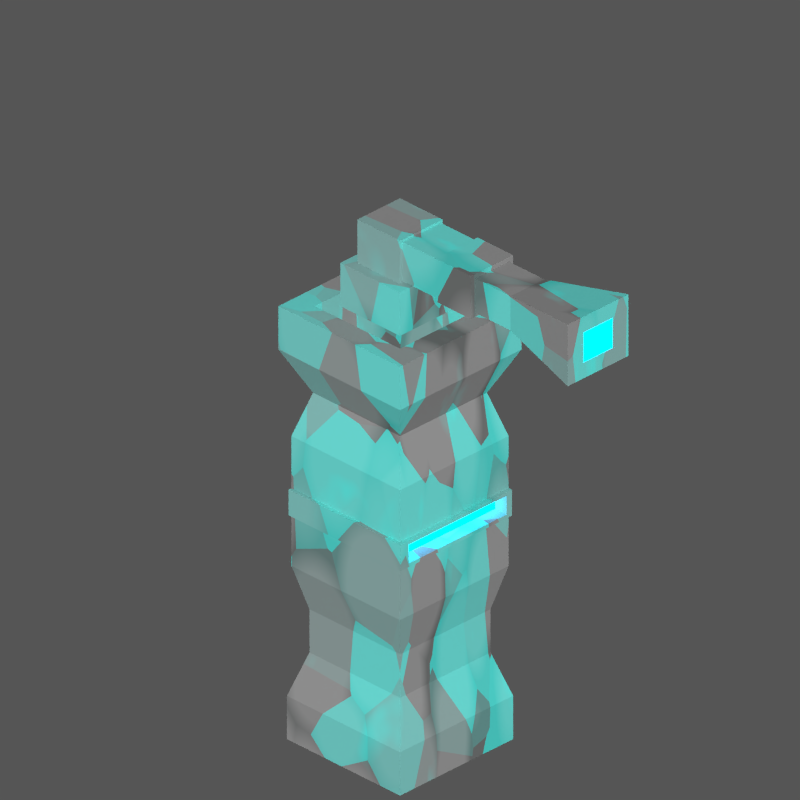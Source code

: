 # Source: Deffense.blend  (saved by Blender 2.77.0; exported with 4.5.12 LTS)
import bpy
from mathutils import Matrix  # noqa: F401  (used for matrix-valued properties, if any)

bpy.ops.wm.read_factory_settings(use_empty=True)
scene = bpy.context.scene
scene.name = 'Scene'

# ---- collections
col_collection_1 = bpy.data.collections.new('Collection 1'); scene.collection.children.link(col_collection_1)

# ---- materials (node trees are filled in below, after node groups)
mat_material_001 = bpy.data.materials.new('Material.001')
mat_material_001.alpha_threshold = 0.0
mat_material_001.roughness = 0.5
mat_brillo_002 = bpy.data.materials.new('brillo.002')
mat_brillo_002.alpha_threshold = 0.0
mat_brillo_002.roughness = 0.5

# ---- material node trees
mat_material_001.use_nodes = True; mat_material_001.node_tree.nodes.clear()
_N = mat_material_001.node_tree.nodes; _L = mat_material_001.node_tree.links
n0 = _N.new('NodeFrame'); n0.name = 'Frame.002'; n0.location = (-250, 290)
n0.width = 360
n1 = _N.new('NodeFrame'); n1.name = 'Frame'; n1.location = (-1110, 470)
n1.width = 660
n2 = _N.new('NodeFrame'); n2.name = 'Frame.003'; n2.location = (-250, -10)
n2.width = 210
n3 = _N.new('NodeFrame'); n3.name = 'Frame.001'; n3.location = (-1110, -50)
n3.width = 660
n4 = _N.new('ShaderNodeMixShader'); n4.name = 'Mix Shader.001'; n4.location = (220, 160)
n5 = _N.new('ShaderNodeOutputMaterial'); n5.name = 'Material Output'; n5.location = (470, 300)
n5.width = 152
n6 = _N.new('ShaderNodeBsdfDiffuse'); n6.name = 'Diffuse BSDF'; n6.location = (30, -30)
n6.inputs[0].default_value = (0.2083, 0.2083, 0.2083, 1.0)
n7 = _N.new('ShaderNodeMixShader'); n7.name = 'Mix Shader'; n7.location = (190, -30)
n8 = _N.new('ShaderNodeBsdfDiffuse'); n8.name = 'Diffuse BSDF.001'; n8.location = (30, -150)
n8.inputs[0].default_value = (0.007044, 0.01731, 0.01519, 1.0)
n9 = _N.new('ShaderNodeTexNoise'); n9.name = 'Noise Texture'; n9.location = (30, -310)
n9.inputs[2].default_value = -262.6
n10 = _N.new('ShaderNodeValToRGB'); n10.name = 'ColorRamp'; n10.location = (210, -30)
while len(n10.color_ramp.elements) > 1: n10.color_ramp.elements.remove(n10.color_ramp.elements[-1])
n10.color_ramp.elements[0].position = 0.3364; n10.color_ramp.elements[0].color = (0.0, 0.0, 0.0, 1.0)
_e = n10.color_ramp.elements.new(0.65); _e.color = (1.0, 1.0, 1.0, 1.0)
n11 = _N.new('ShaderNodeTexVoronoi'); n11.name = 'Voronoi Texture'; n11.location = (30, -90)
n12 = _N.new('ShaderNodeMix'); n12.name = 'Mix'; n12.location = (490, -110)
n12.data_type = 'RGBA'
n13 = _N.new('ShaderNodeValToRGB'); n13.name = 'ColorRamp.001'; n13.location = (230, -270)
while len(n13.color_ramp.elements) > 1: n13.color_ramp.elements.remove(n13.color_ramp.elements[-1])
n13.color_ramp.elements[0].position = 1.0; n13.color_ramp.elements[0].color = (0.0, 0.0, 0.0, 1.0)
_e = n13.color_ramp.elements.new(1.0); _e.color = (1.0, 1.0, 1.0, 1.0)
n14 = _N.new('ShaderNodeBsdfDiffuse'); n14.name = 'Diffuse BSDF.003'; n14.location = (30, -30)
n14.inputs[0].default_value = (0.0, 0.8, 0.7337, 1.0)
n15 = _N.new('ShaderNodeTexNoise'); n15.name = 'Noise Texture.001'; n15.location = (30, -310)
n16 = _N.new('ShaderNodeValToRGB'); n16.name = 'ColorRamp.002'; n16.location = (210, -270)
while len(n16.color_ramp.elements) > 1: n16.color_ramp.elements.remove(n16.color_ramp.elements[-1])
n16.color_ramp.elements[0].position = 0.6273; n16.color_ramp.elements[0].color = (0.0, 0.0, 0.0, 1.0)
_e = n16.color_ramp.elements.new(1.0); _e.color = (1.0, 1.0, 1.0, 1.0)
n17 = _N.new('ShaderNodeValToRGB'); n17.name = 'ColorRamp.003'; n17.location = (210, -30)
while len(n17.color_ramp.elements) > 1: n17.color_ramp.elements.remove(n17.color_ramp.elements[-1])
n17.color_ramp.elements[0].position = 0.3364; n17.color_ramp.elements[0].color = (0.0, 0.0, 0.0, 1.0)
_e = n17.color_ramp.elements.new(0.65); _e.color = (1.0, 1.0, 1.0, 1.0)
n18 = _N.new('ShaderNodeTexVoronoi'); n18.name = 'Voronoi Texture.002'; n18.location = (30, -90)
n19 = _N.new('ShaderNodeMix'); n19.name = 'Mix.001'; n19.location = (490, -110)
n19.data_type = 'RGBA'
n20 = _N.new('ShaderNodeMath'); n20.name = 'Math'; n20.location = (0, 0)
n20.operation = 'MULTIPLY'
n6.parent = n0
n7.parent = n0
n8.parent = n0
n9.parent = n1
n10.parent = n1
n11.parent = n1
n12.parent = n1
n13.parent = n1
n14.parent = n2
n15.parent = n3
n16.parent = n3
n17.parent = n3
n18.parent = n3
n19.parent = n3
_L.new(n6.outputs[0], n7.inputs[1])
_L.new(n8.outputs[0], n7.inputs[2])
_L.new(n9.outputs[0], n13.inputs[0])
_L.new(n10.outputs[0], n12.inputs[6])
_L.new(n13.outputs[0], n12.inputs[7])
_L.new(n15.outputs[0], n16.inputs[0])
_L.new(n17.outputs[0], n19.inputs[6])
_L.new(n16.outputs[0], n19.inputs[7])
_L.new(n7.outputs[0], n4.inputs[1])
_L.new(n4.outputs[0], n5.inputs[0])
_L.new(n12.outputs[2], n7.inputs[0])
_L.new(n14.outputs[0], n4.inputs[2])
_L.new(n19.outputs[2], n4.inputs[0])
_L.new(n18.outputs[1], n17.inputs[0])
_L.new(n20.outputs[0], n10.inputs[0])
_L.new(n11.outputs[0], n20.inputs[0])
_L.new(n11.outputs[0], n20.inputs[1])
n5.is_active_output = True
mat_brillo_002.use_nodes = True; mat_brillo_002.node_tree.nodes.clear()
_N = mat_brillo_002.node_tree.nodes; _L = mat_brillo_002.node_tree.links
n0 = _N.new('ShaderNodeOutputMaterial'); n0.name = 'Material Output'; n0.location = (300, 300)
n1 = _N.new('ShaderNodeEmission'); n1.name = 'Emission'; n1.location = (-134, 298)
n1.inputs[0].default_value = (0.0, 0.5021, 1.0, 1.0)
n1.inputs[1].default_value = 10.0
_L.new(n1.outputs[0], n0.inputs[0])
n0.is_active_output = True

# ---- world
world_world = bpy.data.worlds.new('World'); scene.world = world_world
world_world.color = (0.09135, 0.09135, 0.09135)
world_world.use_sun_shadow = False
world_world.sun_shadow_jitter_overblur = 0.0
world_world.cycles.sampling_method = 'NONE'
world_world.cycles.sample_map_resolution = 256

# ---- cameras
cam_camera = bpy.data.cameras.new('Camera')
cam_camera.type = 'ORTHO'
cam_camera.passepartout_alpha = 0.7
cam_camera.clip_start = 0.001
cam_camera.clip_end = 128.4
cam_camera.lens = 35.0
cam_camera.sensor_width = 32.0
cam_camera.sensor_height = 18.0
cam_camera.ortho_scale = 16.0
cam_camera.dof.focus_distance = 0.0

# ---- lights
light_lamp = bpy.data.lights.new('Lamp', 'SUN')
light_lamp.transmission_factor = 0.0
light_lamp.cutoff_distance = 30.0
light_lamp.use_shadow = False
light_lamp.angle = 1.571
light_lamp.energy = 5.0
light_lamp.shadow_buffer_clip_start = 1.001
light_lamp.shadow_soft_size = 1.0
light_lamp.shadow_cascade_max_distance = 1000.0
light_lamp.cycles.use_multiple_importance_sampling = False
light_lamp_001 = bpy.data.lights.new('Lamp.001', 'SUN')
light_lamp_001.transmission_factor = 0.0
light_lamp_001.cutoff_distance = 30.0
light_lamp_001.use_shadow = False
light_lamp_001.angle = 0.0
light_lamp_001.energy = 5.0
light_lamp_001.shadow_buffer_clip_start = 1.001
light_lamp_001.shadow_cascade_max_distance = 1000.0
light_lamp_001.cycles.use_multiple_importance_sampling = False

# ---- meshes
me_cube_003 = bpy.data.meshes.new('Cube.003')
me_cube_003.from_pydata([(-1.0, -1.0, -1.0), (-1.0, -1.0, -0.8333), (-1.0, 1.0, -1.0), (-1.0, 1.0, -0.8333), (1.0, -1.0, -1.0), (1.0, -1.0, -0.8333), (1.0, 1.0, -1.0), (1.0, 1.0, -0.8333), (-0.8, -0.8, -0.6667), (-0.8, 0.8, -0.6667), (0.8, 0.8, -0.6667), (0.8, -0.8, -0.6667), (-0.8, -0.8, -0.5), (-0.8, 0.8, -0.5), (0.8, 0.8, -0.5), (0.8, -0.8, -0.5), (-0.96, -0.96, -0.3333), (-0.96, 0.96, -0.3333), (0.96, 0.96, -0.3333), (0.96, -0.96, -0.3333), (-0.96, -0.96, 0.1667), (-0.96, 0.96, 0.1667), (0.96, 0.96, 0.1667), (0.96, -0.96, 0.1667), (-0.768, -0.768, 0.3333), (-0.768, 0.768, 0.3333), (0.768, 0.768, 0.3333), (0.768, -0.768, 0.3333), (-1.075, -1.075, 0.5), (-1.075, 1.075, 0.5), (1.075, 1.075, 0.5), (1.075, -1.075, 0.5), (-1.075, -1.075, 0.6667), (-1.075, 1.075, 0.6667), (1.075, 1.075, 0.6667), (1.075, -1.075, 0.6667), (-0.7526, -0.7526, 0.6667), (-0.7526, 0.7526, 0.6667), (0.7526, 0.7526, 0.6667), (0.7526, -0.7526, 0.6667), (-0.7526, -0.7526, 0.5), (-0.7526, 0.7526, 0.5), (0.7526, 0.7526, 0.5), (0.7526, -0.7526, 0.5), (-0.3763, -0.3763, 0.5), (-0.3763, 0.3763, 0.5), (0.3763, 0.3763, 0.5), (0.3763, -0.3763, 0.5), (-0.3763, -0.3763, 1.0), (-0.3763, 0.3763, 1.0), (0.3763, 0.3763, 1.0), (0.3763, -0.3763, 1.0), (-0.3763, -0.3763, 0.6667), (-0.3763, -0.3763, 0.8333), (-0.3763, 0.3763, 0.8333), (-0.3763, 0.3763, 0.6667), (0.3763, -0.3763, 0.6667), (0.3763, -0.3763, 0.8333), (0.3763, 0.3763, 0.8333), (0.3763, 0.3763, 0.6667), (-0.5268, -0.5268, 0.6667), (-0.5268, -0.5268, 0.8333), (-0.5268, 0.5268, 0.8333), (-0.5268, 0.5268, 0.6667), (0.5268, -0.5268, 0.6667), (0.5268, -0.5268, 0.8333), (0.5268, 0.5268, 0.8333), (0.5268, 0.5268, 0.6667), (0.3763, 0.3387, 0.9917), (0.3763, -0.3387, 0.9917), (0.3763, -0.3387, 0.8417), (0.3763, 0.3387, 0.8417), (1.001, 0.3387, 0.9917), (1.001, -0.3387, 0.9917), (1.001, -0.3387, 0.8417), (1.001, 0.3387, 0.8417), (1.001, 0.3726, 0.9992), (1.001, -0.3726, 0.9992), (1.001, -0.3726, 0.8342), (1.001, 0.3726, 0.8342), (1.626, 0.3726, 0.9992), (1.626, -0.3726, 0.9992), (1.626, -0.3726, 0.8342), (1.626, 0.3726, 0.8342), (1.626, 0.298, 0.9827), (1.626, -0.298, 0.9827), (1.626, -0.298, 0.8507), (1.626, 0.298, 0.8507), (2.251, 0.298, 0.9827), (2.251, -0.298, 0.9827), (2.251, -0.298, 0.8507), (2.251, 0.298, 0.8507), (3.501, 0.5365, 1.035), (3.501, -0.5365, 1.035), (3.501, -0.5365, 0.7979), (3.501, 0.5365, 0.7979), (3.501, 0.2575, 0.9737), (3.501, -0.2575, 0.9737), (3.501, -0.2575, 0.8596), (3.501, 0.2575, 0.8596), (2.876, 0.2575, 0.9737), (2.876, -0.2575, 0.9737), (2.876, -0.2575, 0.8596), (2.876, 0.2575, 0.8596), (0.96, 0.96, -0.2333), (0.96, 0.96, -0.1333), (0.96, 0.96, -0.03333), (0.96, 0.96, 0.06667), (0.96, -0.96, 0.06667), (0.96, -0.96, -0.03333), (0.96, -0.96, -0.1333), (0.96, -0.96, -0.2333), (-0.96, -0.96, -0.2333), (-0.96, -0.96, -0.1333), (-0.96, -0.96, -0.03333), (-0.96, -0.96, 0.06667), (-0.96, 0.96, 0.06667), (-0.96, 0.96, -0.03333), (-0.96, 0.96, -0.1333), (-0.96, 0.96, -0.2333), (0.96, 0.864, -0.1193), (0.96, 0.864, -0.04733), (0.96, -0.864, -0.04733), (0.96, -0.864, -0.1193), (0.819, 0.864, -0.1193), (0.819, 0.864, -0.04733), (0.819, -0.864, -0.04733), (0.819, -0.864, -0.1193), (1.019, 0.96, -0.1333), (1.019, 0.96, -0.03333), (1.019, -0.96, -0.03333), (1.019, -0.96, -0.1333), (1.019, 0.864, -0.1193), (1.019, 0.864, -0.04733), (1.019, -0.864, -0.04733), (1.019, -0.864, -0.1193), (0.96, -1.01, -0.03333), (0.96, -1.01, -0.1333), (-0.96, -1.01, -0.1333), (-0.96, -1.01, -0.03333), (1.019, -1.01, -0.03333), (1.019, -1.01, -0.1333)], [], [(1, 3, 2, 0), (3, 7, 6, 2), (7, 5, 4, 6), (5, 1, 0, 4), (0, 2, 6, 4), (3, 1, 8, 9), (11, 10, 14, 15), (1, 5, 11, 8), (7, 3, 9, 10), (5, 7, 10, 11), (12, 15, 19, 16), (9, 8, 12, 13), (8, 11, 15, 12), (10, 9, 13, 14), (108, 107, 22, 23), (14, 13, 17, 18), (15, 14, 18, 19), (13, 12, 16, 17), (21, 20, 24, 25), (116, 115, 20, 21), (115, 108, 23, 20), (107, 116, 21, 22), (24, 27, 31, 28), (20, 23, 27, 24), (22, 21, 25, 26), (23, 22, 26, 27), (31, 30, 34, 35), (26, 25, 29, 30), (27, 26, 30, 31), (25, 24, 28, 29), (32, 35, 39, 36), (29, 28, 32, 33), (28, 31, 35, 32), (30, 29, 33, 34), (38, 37, 41, 42), (34, 33, 37, 38), (35, 34, 38, 39), (33, 32, 36, 37), (43, 42, 46, 47), (39, 38, 42, 43), (37, 36, 40, 41), (36, 39, 43, 40), (54, 53, 48, 49), (41, 40, 44, 45), (40, 43, 47, 44), (42, 41, 45, 46), (51, 50, 49, 48), (53, 57, 51, 48), (58, 54, 49, 50), (58, 50, 68, 71), (47, 46, 59, 56), (59, 55, 63, 67), (46, 45, 55, 59), (52, 56, 64, 60), (44, 47, 56, 52), (55, 52, 60, 63), (45, 44, 52, 55), (58, 57, 65, 66), (64, 67, 66, 65), (67, 63, 62, 66), (60, 64, 65, 61), (63, 60, 61, 62), (56, 59, 67, 64), (53, 54, 62, 61), (57, 53, 61, 65), (54, 58, 66, 62), (71, 68, 72, 75), (51, 57, 70, 69), (57, 58, 71, 70), (50, 51, 69, 68), (74, 75, 79, 78), (68, 69, 73, 72), (70, 71, 75, 74), (69, 70, 74, 73), (79, 76, 80, 83), (73, 74, 78, 77), (75, 72, 76, 79), (72, 73, 77, 76), (80, 81, 85, 84), (76, 77, 81, 80), (78, 79, 83, 82), (77, 78, 82, 81), (86, 87, 91, 90), (82, 83, 87, 86), (81, 82, 86, 85), (83, 80, 84, 87), (91, 88, 92, 95), (85, 86, 90, 89), (87, 84, 88, 91), (84, 85, 89, 88), (94, 95, 99, 98), (88, 89, 93, 92), (90, 91, 95, 94), (89, 90, 94, 93), (97, 98, 102, 101), (93, 94, 98, 97), (95, 92, 96, 99), (92, 93, 97, 96), (102, 103, 100, 101), (99, 96, 100, 103), (96, 97, 101, 100), (98, 99, 103, 102), (18, 17, 119, 104), (104, 119, 118, 105), (105, 118, 117, 106), (106, 117, 116, 107), (16, 19, 111, 112), (112, 111, 110, 113), (109, 114, 139, 136), (114, 109, 108, 115), (17, 16, 112, 119), (119, 112, 113, 118), (118, 113, 114, 117), (117, 114, 115, 116), (19, 18, 104, 111), (111, 104, 105, 110), (110, 131, 141, 137), (109, 106, 107, 108), (123, 120, 124, 127), (106, 109, 130, 129), (121, 120, 132, 133), (120, 123, 135, 132), (127, 124, 125, 126), (120, 121, 125, 124), (121, 122, 126, 125), (122, 123, 127, 126), (131, 128, 132, 135), (129, 130, 134, 133), (130, 131, 135, 134), (128, 129, 133, 132), (122, 121, 133, 134), (105, 106, 129, 128), (123, 122, 134, 135), (110, 105, 128, 131), (138, 137, 136, 139), (136, 137, 141, 140), (131, 130, 140, 141), (130, 109, 136, 140), (114, 113, 138, 139), (113, 110, 137, 138)])
me_cube_003.polygons.foreach_set('material_index', [0, 0, 0, 0, 0, 0, 0, 0, 0, 0, 0, 0, 0, 0, 0, 0, 0, 0, 0, 0, 0, 0, 0, 0, 0, 0, 0, 0, 0, 0, 0, 0, 0, 0, 0, 0, 0, 0, 0, 0, 0, 0, 0, 0, 0, 0, 0, 0, 0, 0, 0, 0, 0, 0, 0, 0, 0, 0, 0, 0, 0, 0, 0, 0, 0, 0, 0, 0, 0, 0, 0, 0, 0, 0, 0, 0, 0, 0, 0, 0, 0, 0, 0, 0, 0, 0, 0, 0, 0, 0, 0, 0, 0, 0, 1, 0, 0, 0, 1, 1, 1, 1, 0, 0, 0, 0, 0, 0, 0, 0, 0, 0, 0, 0, 0, 0, 0, 0, 0, 0, 0, 0, 1, 0, 0, 0, 0, 0, 0, 0, 0, 0, 0, 0, 0, 0, 0, 0, 0, 0])
me_cube_003.materials.append(mat_material_001)
me_cube_003.materials.append(mat_brillo_002)
me_cube_003.use_remesh_preserve_volume = False
me_cube_003.use_remesh_preserve_attributes = False
me_cube_003.use_mirror_vertex_groups = False
me_cube_003.update()
me_plane = bpy.data.meshes.new('Plane')
me_plane.from_pydata([(-1.0, -1.0, 0.0), (1.0, -1.0, 0.0), (-1.0, 1.0, 0.0), (1.0, 1.0, 0.0)], [], [(0, 1, 3, 2)])
me_plane.use_remesh_preserve_volume = False
me_plane.use_remesh_preserve_attributes = False
me_plane.use_mirror_vertex_groups = False
me_plane.update()
me_plane_001 = bpy.data.meshes.new('Plane.001')
me_plane_001.from_pydata([(-1.0, -1.0, 0.0), (1.0, -1.0, 0.0), (-1.0, 1.0, 0.0), (1.0, 1.0, 0.0)], [], [(0, 1, 3, 2)])
me_plane_001.use_remesh_preserve_volume = False
me_plane_001.use_remesh_preserve_attributes = False
me_plane_001.use_mirror_vertex_groups = False
me_plane_001.update()

# ---- objects
ob_cube = bpy.data.objects.new('Cube', me_cube_003)
ob_bases = bpy.data.objects.new('Bases', None)
ob_middles = bpy.data.objects.new('Middles', None)
ob_heads = bpy.data.objects.new('Heads', None)
ob_plane = bpy.data.objects.new('*Plane', me_plane)
ob_isometric_reference = bpy.data.objects.new('*Isometric Reference', me_plane_001)
ob_lamp = bpy.data.objects.new('*Lamp', light_lamp)
ob_camera = bpy.data.objects.new('*Camera', cam_camera)
ob_mira = bpy.data.objects.new('*mira', light_lamp_001)

# ---- transforms, parenting, visibility, modifiers, constraints
ob_cube.location = (0.0, 0.0, 0.0)
ob_cube.scale = (1.6, 1.6, 6.0)
ob_cube.lineart.crease_threshold = 0.0
ob_bases.location = (-16.0, 0.0, -4.0)
ob_bases.rotation_euler = (-0.0, 1.571, 0.0)
ob_bases.scale = (12.2, 12.2, 12.2)
ob_bases.empty_display_type = 'SINGLE_ARROW'
ob_bases.empty_image_offset = (0.0, 0.0)
ob_bases.lineart.crease_threshold = 0.0
ob_middles.location = (-16.0, 0.0, 4.0)
ob_middles.rotation_euler = (-0.0, 1.571, 0.0)
ob_middles.scale = (12.2, 12.2, 12.2)
ob_middles.empty_display_type = 'SINGLE_ARROW'
ob_middles.empty_image_offset = (0.0, 0.0)
ob_middles.lineart.crease_threshold = 0.0
ob_heads.location = (-16.0, 0.0, 8.0)
ob_heads.rotation_euler = (-0.0, 1.571, 0.0)
ob_heads.scale = (12.2, 12.2, 12.2)
ob_heads.empty_display_type = 'SINGLE_ARROW'
ob_heads.empty_image_offset = (0.0, 0.0)
ob_heads.lineart.crease_threshold = 0.0
ob_plane.location = (0.0, 0.0, -6.0)
ob_plane.scale = (8.0, 8.0, 8.0)
ob_plane.hide_render = True
ob_plane.lineart.crease_threshold = 0.0
ob_isometric_reference.location = (8.0, 8.0, 0.0)
ob_isometric_reference.hide_viewport = True
ob_isometric_reference.hide_select = True
ob_isometric_reference.hide_render = True
ob_isometric_reference.lineart.crease_threshold = 0.0
ob_lamp.location = (10.0, -10.0, 10.0)
ob_lamp.rotation_euler = (1.047, 0.0, 0.7854)
ob_lamp.lock_rotations_4d = False
ob_lamp.empty_display_type = 'ARROWS'
ob_lamp.color = (0.0, 0.0, 0.0, 0.0)
ob_lamp.hide_viewport = True
ob_lamp.lineart.crease_threshold = 0.0
ob_camera.location = (10.0, -10.0, 10.0)
ob_camera.rotation_euler = (1.047, -0.0, 0.7854)
ob_camera.lock_rotations_4d = False
ob_camera.empty_display_type = 'ARROWS'
ob_camera.color = (0.0, 0.0, 0.0, 0.0)
ob_camera.hide_viewport = True
ob_camera.hide_render = True
ob_camera.display_type = 'WIRE'
ob_camera.lineart.crease_threshold = 0.0
ob_mira.parent = ob_camera
ob_mira.matrix_parent_inverse = Matrix(((0.7071, 0.7071, -2.823e-09, 6.934e-07), (-0.3536, 0.3536, 0.866, -1.589), (0.6124, -0.6124, 0.5, -17.25), (0.0, 0.0, 0.0, 1.0)))
ob_mira.location = (10.0, -10.0, 10.0)
ob_mira.rotation_euler = (1.047, 3.736e-08, 0.7854)
ob_mira.lock_rotations_4d = False
ob_mira.empty_display_type = 'ARROWS'
ob_mira.color = (0.0, 0.0, 0.0, 0.0)
ob_mira.hide_viewport = True
ob_mira.hide_render = True
ob_mira.lineart.crease_threshold = 0.0

# ---- collection membership
col_collection_1.objects.link(ob_cube)
col_collection_1.objects.link(ob_bases)
col_collection_1.objects.link(ob_middles)
col_collection_1.objects.link(ob_heads)
col_collection_1.objects.link(ob_plane)
col_collection_1.objects.link(ob_isometric_reference)
col_collection_1.objects.link(ob_lamp)
col_collection_1.objects.link(ob_camera)
col_collection_1.objects.link(ob_mira)

# ---- scene / render settings (as saved in the file)
scene.camera = ob_camera
scene.frame_start = 1; scene.frame_end = 250; scene.frame_set(1)
scene.render.engine = 'CYCLES'
scene.render.resolution_x = 1024
scene.render.resolution_y = 1024
scene.render.dither_intensity = 0.0
scene.render.film_transparent = True
scene.render.line_thickness = 4.0
scene.cycles.use_denoising = False
scene.cycles.samples = 200
scene.cycles.sampling_pattern = 'TABULATED_SOBOL'
scene.cycles.light_sampling_threshold = 0.0
scene.cycles.use_adaptive_sampling = False
scene.cycles.use_light_tree = False
scene.cycles.blur_glossy = 0.0
scene.cycles.pixel_filter_type = 'GAUSSIAN'
scene.cycles.sample_clamp_indirect = 0.0
scene.view_settings.view_transform = 'Standard'
bpy.context.view_layer.update()
